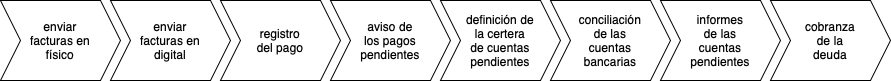

The diagram above was exported from draw.io. Its source (the exported page's mxGraphModel, read from the mxfile embedded in the PNG):
<mxGraphModel dx="1194" dy="624" grid="1" gridSize="10" guides="1" tooltips="1" connect="1" arrows="1" fold="1" page="1" pageScale="1" pageWidth="827" pageHeight="1169" math="0" shadow="0">
  <root>
    <mxCell id="0" />
    <mxCell id="1" parent="0" />
    <mxCell id="F5p6Rw_231R2hB2iViUy-1" value="enviar&lt;div&gt;facturas en&lt;/div&gt;&lt;div&gt;físico&lt;/div&gt;" style="shape=step;perimeter=stepPerimeter;whiteSpace=wrap;html=1;fixedSize=1;" parent="1" vertex="1">
      <mxGeometry x="40" y="40" width="120" height="80" as="geometry" />
    </mxCell>
    <mxCell id="F5p6Rw_231R2hB2iViUy-2" value="enviar&lt;div&gt;facturas en&lt;/div&gt;&lt;div&gt;digital&lt;/div&gt;" style="shape=step;perimeter=stepPerimeter;whiteSpace=wrap;html=1;fixedSize=1;" parent="1" vertex="1">
      <mxGeometry x="150" y="40" width="120" height="80" as="geometry" />
    </mxCell>
    <mxCell id="F5p6Rw_231R2hB2iViUy-3" value="registro&lt;div&gt;del pago&lt;/div&gt;" style="shape=step;perimeter=stepPerimeter;whiteSpace=wrap;html=1;fixedSize=1;" parent="1" vertex="1">
      <mxGeometry x="260" y="40" width="120" height="80" as="geometry" />
    </mxCell>
    <mxCell id="F5p6Rw_231R2hB2iViUy-4" value="aviso de&lt;div&gt;los pagos&lt;div&gt;pendientes&lt;/div&gt;&lt;/div&gt;" style="shape=step;perimeter=stepPerimeter;whiteSpace=wrap;html=1;fixedSize=1;" parent="1" vertex="1">
      <mxGeometry x="370" y="40" width="120" height="80" as="geometry" />
    </mxCell>
    <mxCell id="F5p6Rw_231R2hB2iViUy-5" value="definición de&lt;div&gt;la certera&lt;/div&gt;&lt;div&gt;de cuentas&lt;/div&gt;&lt;div&gt;pendientes&lt;/div&gt;" style="shape=step;perimeter=stepPerimeter;whiteSpace=wrap;html=1;fixedSize=1;" parent="1" vertex="1">
      <mxGeometry x="480" y="40" width="120" height="80" as="geometry" />
    </mxCell>
    <mxCell id="F5p6Rw_231R2hB2iViUy-6" value="conciliación&lt;div&gt;de las&lt;/div&gt;&lt;div&gt;cuentas&lt;/div&gt;&lt;div&gt;bancarias&lt;/div&gt;" style="shape=step;perimeter=stepPerimeter;whiteSpace=wrap;html=1;fixedSize=1;" parent="1" vertex="1">
      <mxGeometry x="590" y="40" width="120" height="80" as="geometry" />
    </mxCell>
    <mxCell id="F5p6Rw_231R2hB2iViUy-7" value="informes&lt;div&gt;de las&lt;/div&gt;&lt;div&gt;cuentas&lt;/div&gt;&lt;div&gt;pendientes&lt;/div&gt;" style="shape=step;perimeter=stepPerimeter;whiteSpace=wrap;html=1;fixedSize=1;" parent="1" vertex="1">
      <mxGeometry x="700" y="40" width="120" height="80" as="geometry" />
    </mxCell>
    <mxCell id="F5p6Rw_231R2hB2iViUy-8" value="cobranza&lt;div&gt;de la&lt;/div&gt;&lt;div&gt;deuda&lt;/div&gt;" style="shape=step;perimeter=stepPerimeter;whiteSpace=wrap;html=1;fixedSize=1;" parent="1" vertex="1">
      <mxGeometry x="810" y="40" width="120" height="80" as="geometry" />
    </mxCell>
  </root>
</mxGraphModel>